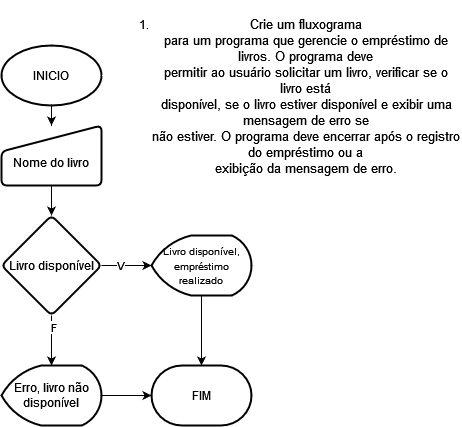

The diagram above was exported from draw.io. Its source (the exported page's mxGraphModel, read from the mxfile embedded in the PNG):
<mxGraphModel dx="1591" dy="1829" grid="1" gridSize="10" guides="1" tooltips="1" connect="1" arrows="1" fold="1" page="1" pageScale="1" pageWidth="827" pageHeight="1169" math="0" shadow="0">
  <root>
    <mxCell id="0" />
    <mxCell id="1" parent="0" />
    <mxCell id="4xUk8KkESar3cGra_lzE-1" value="&lt;ol type=&quot;1&quot; start=&quot;1&quot; style=&quot;margin-top:0cm&quot;&gt;&lt;li style=&quot;margin-top:12.0pt;margin-bottom:12.0pt;line-height:&lt;br/&gt;     normal;mso-list:l0 level1 lfo1&quot; class=&quot;MsoNormal&quot;&gt;&lt;span style=&quot;font-size:10.0pt;font-family:&lt;br/&gt;     Roboto;mso-fareast-font-family:Roboto;mso-bidi-font-family:Roboto;&lt;br/&gt;     color:#5F6368;background:white;mso-highlight:white&quot;&gt;Crie um fluxograma&lt;br/&gt;     para um programa que gerencie o empréstimo de livros. O programa deve&lt;br/&gt;     permitir ao usuário solicitar um livro, verificar se o livro está&lt;br/&gt;     disponível, se o livro estiver disponível e exibir uma mensagem de erro se&lt;br/&gt;     não estiver. O programa deve encerrar após o registro do empréstimo ou a&lt;br/&gt;     exibição da mensagem de erro.&lt;/span&gt;&lt;span style=&quot;font-size:10.0pt;&lt;br/&gt;     font-family:&amp;quot;Arial&amp;quot;,sans-serif;mso-fareast-font-family:Arial&quot;&gt;&lt;/span&gt;&lt;/li&gt;&lt;/ol&gt;&lt;br/&gt;&lt;div&gt;&lt;br/&gt;&lt;/div&gt;" style="text;strokeColor=none;align=center;fillColor=none;html=1;verticalAlign=middle;whiteSpace=wrap;rounded=0;" parent="1" vertex="1">
      <mxGeometry x="440" y="-20" width="350" height="210" as="geometry" />
    </mxCell>
    <mxCell id="4xUk8KkESar3cGra_lzE-4" value="" style="edgeStyle=orthogonalEdgeStyle;rounded=0;orthogonalLoop=1;jettySize=auto;html=1;" parent="1" source="4xUk8KkESar3cGra_lzE-2" target="4xUk8KkESar3cGra_lzE-3" edge="1">
      <mxGeometry relative="1" as="geometry" />
    </mxCell>
    <mxCell id="4xUk8KkESar3cGra_lzE-2" value="INICIO" style="strokeWidth=2;html=1;shape=mxgraph.flowchart.start_1;whiteSpace=wrap;" parent="1" vertex="1">
      <mxGeometry x="330" y="20" width="100" height="60" as="geometry" />
    </mxCell>
    <mxCell id="4xUk8KkESar3cGra_lzE-8" value="" style="edgeStyle=orthogonalEdgeStyle;rounded=0;orthogonalLoop=1;jettySize=auto;html=1;" parent="1" source="4xUk8KkESar3cGra_lzE-3" target="4xUk8KkESar3cGra_lzE-7" edge="1">
      <mxGeometry relative="1" as="geometry" />
    </mxCell>
    <mxCell id="4xUk8KkESar3cGra_lzE-3" value="&lt;div&gt;&lt;br&gt;&lt;/div&gt;&lt;div&gt;Nome do livro&lt;br&gt;&lt;/div&gt;" style="html=1;strokeWidth=2;shape=manualInput;whiteSpace=wrap;rounded=1;size=26;arcSize=11;" parent="1" vertex="1">
      <mxGeometry x="330" y="100" width="100" height="60" as="geometry" />
    </mxCell>
    <mxCell id="4xUk8KkESar3cGra_lzE-10" value="" style="edgeStyle=orthogonalEdgeStyle;rounded=0;orthogonalLoop=1;jettySize=auto;html=1;" parent="1" source="4xUk8KkESar3cGra_lzE-7" target="4xUk8KkESar3cGra_lzE-9" edge="1">
      <mxGeometry relative="1" as="geometry" />
    </mxCell>
    <mxCell id="4xUk8KkESar3cGra_lzE-16" value="V" style="edgeLabel;html=1;align=center;verticalAlign=middle;resizable=0;points=[];" parent="4xUk8KkESar3cGra_lzE-10" vertex="1" connectable="0">
      <mxGeometry x="-0.28" y="1" relative="1" as="geometry">
        <mxPoint as="offset" />
      </mxGeometry>
    </mxCell>
    <mxCell id="4xUk8KkESar3cGra_lzE-12" value="" style="edgeStyle=orthogonalEdgeStyle;rounded=0;orthogonalLoop=1;jettySize=auto;html=1;" parent="1" source="4xUk8KkESar3cGra_lzE-7" target="4xUk8KkESar3cGra_lzE-11" edge="1">
      <mxGeometry relative="1" as="geometry" />
    </mxCell>
    <mxCell id="4xUk8KkESar3cGra_lzE-17" value="F" style="edgeLabel;html=1;align=center;verticalAlign=middle;resizable=0;points=[];" parent="4xUk8KkESar3cGra_lzE-12" vertex="1" connectable="0">
      <mxGeometry x="-0.56" y="1" relative="1" as="geometry">
        <mxPoint as="offset" />
      </mxGeometry>
    </mxCell>
    <mxCell id="4xUk8KkESar3cGra_lzE-7" value="Livro disponível" style="rhombus;whiteSpace=wrap;html=1;strokeWidth=2;rounded=1;arcSize=11;" parent="1" vertex="1">
      <mxGeometry x="330" y="190" width="100" height="100" as="geometry" />
    </mxCell>
    <mxCell id="4xUk8KkESar3cGra_lzE-14" value="" style="edgeStyle=orthogonalEdgeStyle;rounded=0;orthogonalLoop=1;jettySize=auto;html=1;" parent="1" source="4xUk8KkESar3cGra_lzE-9" target="4xUk8KkESar3cGra_lzE-13" edge="1">
      <mxGeometry relative="1" as="geometry" />
    </mxCell>
    <mxCell id="4xUk8KkESar3cGra_lzE-9" value="&lt;font style=&quot;font-size: 10px;&quot;&gt;Livro disponível, empréstimo realizado &lt;/font&gt;" style="strokeWidth=2;html=1;shape=mxgraph.flowchart.display;whiteSpace=wrap;" parent="1" vertex="1">
      <mxGeometry x="480" y="210" width="100" height="60" as="geometry" />
    </mxCell>
    <mxCell id="4xUk8KkESar3cGra_lzE-15" value="" style="edgeStyle=orthogonalEdgeStyle;rounded=0;orthogonalLoop=1;jettySize=auto;html=1;" parent="1" source="4xUk8KkESar3cGra_lzE-11" target="4xUk8KkESar3cGra_lzE-13" edge="1">
      <mxGeometry relative="1" as="geometry" />
    </mxCell>
    <mxCell id="4xUk8KkESar3cGra_lzE-11" value="Erro, livro não disponível" style="strokeWidth=2;html=1;shape=mxgraph.flowchart.display;whiteSpace=wrap;" parent="1" vertex="1">
      <mxGeometry x="330" y="340" width="100" height="60" as="geometry" />
    </mxCell>
    <mxCell id="4xUk8KkESar3cGra_lzE-13" value="FIM" style="strokeWidth=2;html=1;shape=mxgraph.flowchart.terminator;whiteSpace=wrap;" parent="1" vertex="1">
      <mxGeometry x="480" y="340" width="100" height="60" as="geometry" />
    </mxCell>
  </root>
</mxGraphModel>